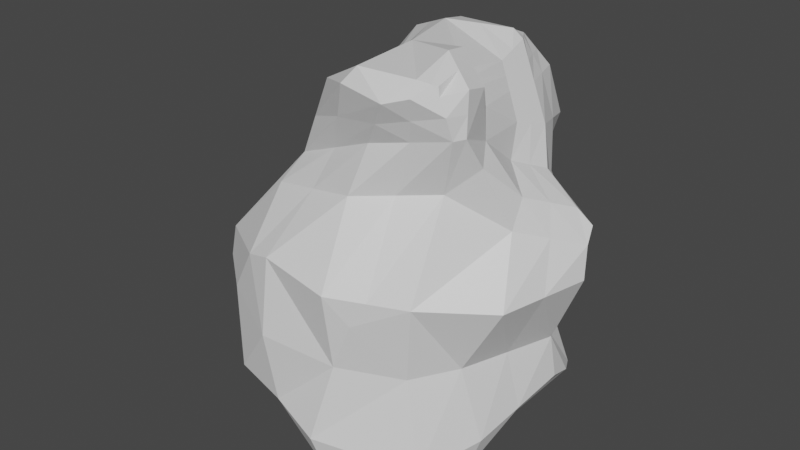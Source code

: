 # Source: Rock_Common_Rock_03.blend  (saved by Blender 2.92.15; exported with 4.5.12 LTS)
import bpy
from mathutils import Matrix  # noqa: F401  (used for matrix-valued properties, if any)

bpy.ops.wm.read_factory_settings(use_empty=True)
scene = bpy.context.scene
scene.name = 'Scene'

# ---- collections
col_collection = bpy.data.collections.new('Collection'); scene.collection.children.link(col_collection)

# ---- materials (node trees are filled in below, after node groups)
mat_common_rock_03_01 = bpy.data.materials.new('Common Rock 03_01')
mat_common_rock_03_01.use_transparent_shadow = False
mat_common_rock_03_02 = bpy.data.materials.new('Common Rock 03_02')
mat_common_rock_03_02.use_transparent_shadow = False

# ---- material node trees
mat_common_rock_03_01.use_nodes = True; mat_common_rock_03_01.node_tree.nodes.clear()
_N = mat_common_rock_03_01.node_tree.nodes; _L = mat_common_rock_03_01.node_tree.links
n0 = _N.new('ShaderNodeBsdfPrincipled'); n0.name = 'Principled BSDF'; n0.location = (10, 300)
n0.distribution = 'GGX'
n0.subsurface_method = 'BURLEY'
n0.inputs[3].default_value = 1.45
n0.inputs[27].default_value = (0.0, 0.0, 0.0, 1.0)
n0.inputs[28].default_value = 1.0
n1 = _N.new('ShaderNodeOutputMaterial'); n1.name = 'Material Output'; n1.location = (300, 300)
_L.new(n0.outputs[0], n1.inputs[0])
n1.is_active_output = True
mat_common_rock_03_02.use_nodes = True; mat_common_rock_03_02.node_tree.nodes.clear()
_N = mat_common_rock_03_02.node_tree.nodes; _L = mat_common_rock_03_02.node_tree.links
n0 = _N.new('ShaderNodeBsdfPrincipled'); n0.name = 'Principled BSDF'; n0.location = (10, 300)
n0.distribution = 'GGX'
n0.subsurface_method = 'BURLEY'
n0.inputs[3].default_value = 1.45
n0.inputs[27].default_value = (0.0, 0.0, 0.0, 1.0)
n0.inputs[28].default_value = 1.0
n1 = _N.new('ShaderNodeOutputMaterial'); n1.name = 'Material Output'; n1.location = (300, 300)
_L.new(n0.outputs[0], n1.inputs[0])
n1.is_active_output = True

# ---- world
world_world = bpy.data.worlds.new('World'); scene.world = world_world
world_world.use_nodes = True; world_world.node_tree.nodes.clear()
_N = world_world.node_tree.nodes; _L = world_world.node_tree.links
n0 = _N.new('ShaderNodeOutputWorld'); n0.name = 'World Output'; n0.location = (300, 300)
n1 = _N.new('ShaderNodeBackground'); n1.name = 'Background'; n1.location = (10, 300)
n1.inputs[0].default_value = (0.05088, 0.05088, 0.05088, 1.0)
_L.new(n1.outputs[0], n0.inputs[0])
n0.is_active_output = True
world_world.color = (0.05088, 0.05088, 0.05088)
world_world.use_sun_shadow = False
world_world.sun_shadow_jitter_overblur = 0.0

# ---- meshes
me_plane_001 = bpy.data.meshes.new('Plane.001')
me_plane_001.from_pydata([(-0.7821, -0.8447, 1.792), (-0.4169, -0.9016, 2.595), (-0.9144, 0.1634, 1.771), (-0.3804, -0.196, 2.544), (-1.564, -0.2667, 1.063), (-1.289, 0.5041, 1.313), (0.06689, -1.056, 2.849), (0.04558, -0.3276, 2.879), (0.5863, -0.9416, 2.815), (0.5935, -0.5369, 2.957), (-1.734, 0.374, 0.7362), (-1.425, 0.7011, 0.9637), (-1.568, -1.042, 0.8612), (-2.095, 0.3815, 0.1983), (-1.509, -1.157, 0.6187), (-2.196, 0.2315, 0.05019), (-1.38, 0.577, 1.166), (-1.649, 0.05368, 0.8995), (-1.828, -0.3163, 0.5428), (-1.853, -0.463, 0.3344), (-2.222, -0.07624, -0.1763), (-2.008, -0.6125, -0.2395), (-0.9698, -0.976, 1.485), (0.7803, -0.8895, 2.697), (0.9306, -0.7035, 2.745), (0.8722, -0.8257, 2.323), (0.9411, -0.7335, 2.336), (0.7024, -0.7022, 1.759), (0.9783, -0.5418, 2.023), (1.147, -0.3214, 1.41), (1.142, -0.1786, 1.679), (1.56, 0.2605, 1.181), (1.413, 0.2842, 1.493), (1.339, -0.6792, 0.8178), (1.591, 0.1934, 0.8645), (0.722, -1.164, 0.8398), (0.4443, -1.204, 2.65), (0.1402, -1.018, 2.181), (-0.01479, -1.117, 1.681), (0.1136, -1.614, 0.9609), (-0.3209, -0.9314, 1.987), (-0.4923, -1.046, 1.583), (-0.03574, -1.149, 2.701), (-0.5917, -1.565, 1.07), (-0.8708, -1.505, 0.9881), (-1.162, -1.434, 0.5185), (-0.6029, -1.656, 0.3019), (0.1233, -1.505, 0.1945), (0.2922, -1.465, 0.6528), (0.6295, -1.095, 0.05956), (0.9293, -0.6931, 0.1044), (1.272, 0.2388, 0.1276), (1.128, -0.6297, -0.6414), (1.314, 0.2854, -0.3156), (0.824, -1.168, -0.852), (0.00422, -1.709, -0.5291), (-0.5038, -1.603, -0.3786), (-1.028, -1.533, -0.264), (-1.719, -0.6699, 0.1187), (-1.175, -1.184, -0.6981), (-1.8, -0.6192, -0.7385), (-1.904, -0.6159, -0.489), (-1.447, -0.9269, -0.2897), (-2.229, -0.048, -0.448), (-2.204, -0.0232, -0.6604), (-2.171, 0.3688, -0.3573), (-2.291, 0.3669, -0.5348), (-1.898, 0.7188, -0.1433), (-2.163, 0.6255, -0.5385), (-1.276, 0.9186, 0.5325), (-1.601, 0.7646, 0.2542), (-1.148, 1.139, 0.04806), (-1.546, 0.9721, -0.177), (-1.733, 0.8433, -0.2003), (-0.8542, 0.8949, 1.517), (-0.8272, 0.8679, 1.336), (-0.5765, 1.365, 1.833), (-0.5153, 1.294, 1.634), (-0.004369, 1.675, 1.929), (-0.1898, 1.603, 1.696), (-0.5978, 0.5987, 2.007), (-0.5288, 1.111, 2.233), (-0.5005, 1.082, 2.562), (-0.5889, 0.5151, 2.69), (-0.2307, 0.4876, 2.83), (0.2013, 0.9657, 2.709), (-0.002074, 1.25, 2.582), (-0.3211, 0.8491, 2.748), (0.4, -0.06408, 2.631), (0.374, 0.5497, 2.54), (0.3102, 0.9683, 2.627), (0.6435, -0.06446, 2.346), (0.6798, 0.3791, 2.076), (0.7488, 0.7413, 1.965), (0.5717, -0.3204, 2.926), (0.86, -0.3519, 2.178), (0.8547, 0.04704, 1.864), (1.007, 0.4097, 1.71), (0.9148, -0.4748, 2.699), (0.02055, 1.438, 2.23), (0.1673, 1.191, 2.607), (0.3512, 1.394, 2.274), (0.4684, 1.458, 1.797), (0.761, -0.8804, 2.784), (0.762, -0.6202, 2.851), (0.5269, 0.4644, 2.308), (0.5295, 0.8548, 2.296), (0.5217, -0.06427, 2.488), (0.7433, -0.3976, 2.812), (0.878, 0.7022, 1.373), (0.0996, 1.108, 2.646), (-0.4108, 0.9654, 2.655), (0.2387, 1.08, 2.617), (0.4404, 1.124, 2.285), (0.6086, 1.1, 1.881), (0.4537, 1.232, 1.43), (1.354, 0.5413, 1.292), (1.539, 0.3577, 1.33), (-0.1569, 1.551, 1.452), (0.04587, 1.386, 0.9683), (0.1928, 1.491, 0.5236), (-0.3731, 1.066, 1.24), (-0.2172, 1.152, 0.6278), (-0.2138, 1.572, 0.1042), (-0.799, 1.014, 0.5581), (-0.7673, 1.361, 0.1046), (-0.8989, 0.9373, 1.029), (0.06933, 1.606, -0.4789), (-0.4009, 1.255, -0.7734), (-0.7798, 0.8606, -0.7758), (-1.306, 0.8404, -0.7783), (-1.721, 0.9419, -0.6701), (0.7712, 1.215, 0.6192), (0.4649, 1.408, -0.2266), (0.6534, 1.012, 0.1124), (1.111, 0.8915, 0.8313), (0.9871, 0.688, 0.1138), (1.343, 0.5303, 0.7126), (1.113, 0.3951, 0.1008), (1.289, 0.5357, -0.3873), (1.159, 0.7826, -0.473), (0.05788, 1.315, -0.8245), (0.4206, 0.9997, -0.788), (0.8549, 0.7953, -0.8696), (-0.2671, 1.088, -0.8471), (-0.6436, 0.6551, -0.8848), (-1.052, 0.4423, -1.115), (-1.751, 0.8075, -0.8456), (-2.069, 0.5143, -0.786), (-1.359, 0.002464, -1.013), (-0.5153, -1.087, -0.9365), (0.05492, -1.575, -0.9286), (0.7534, -1.22, -0.9893), (0.002761, -1.164, -1.108), (0.9898, -0.6621, -1.034), (0.651, -0.1354, -1.232), (0.8504, 0.4656, -1.002), (0.9979, 0.1681, -0.7087), (1.028, -0.2138, -0.6737), (1.354, -0.03042, 1.295), (1.278, 0.05279, 1.586), (1.465, -0.2429, 0.8412), (1.101, -0.2271, 0.116), (1.221, -0.1721, -0.4785), (-0.01471, 0.7267, 2.77), (0.3421, 0.759, 2.584), (0.7143, 0.5602, 2.021), (0.9307, 0.2284, 1.787), (0.5282, 0.6596, 2.302), (0.3781, -1.192, -1.048), (0.8857, -0.3348, -1.142), (-0.07859, -0.1164, -1.064), (0.02961, 0.4922, -0.751), (-0.5995, -0.8732, 2.194), (-0.6474, -0.01631, 2.158), (0.6778, -0.5786, 2.904), (0.8462, -0.8855, 2.536), (0.9358, -0.7185, 2.541), (0.2923, -1.111, 2.415), (0.5062, -0.9219, 2.252), (0.6323, -1.075, 2.7), (0.3438, -0.9095, 1.72), (0.4178, -1.389, 0.9004), (-0.1783, -1.04, 2.344), (-0.5146, 1.096, 2.397), (-0.5934, 0.5569, 2.348), (0.4198, 0.9115, 2.462), (0.009236, 1.344, 2.406), (0.2592, 1.292, 2.441), (0.7179, -0.9167, 2.8), (0.4504, 0.5071, 2.424), (0.4609, -0.06417, 2.56), (0.6575, -0.359, 2.869), (0.3395, 1.102, 2.451), (0.4351, 0.7093, 2.443), (0.5693, -0.9983, 2.476), (-0.175, -0.979, 2.722), (-0.1674, -0.2618, 2.712), (-0.4098, 0.5014, 2.76)], [], [(173, 1, 3, 174), (0, 2, 5, 4), (197, 196, 6, 7), (7, 6, 8, 9), (17, 16, 11, 10), (17, 10, 13, 18), (18, 13, 15, 19), (12, 18, 19, 14), (4, 17, 18, 12), (4, 5, 16, 17), (19, 15, 20, 21), (0, 4, 12, 22), (104, 103, 23, 24), (177, 176, 25, 26), (26, 25, 27, 28), (28, 27, 29, 30), (160, 159, 31, 32), (159, 29, 33, 161), (29, 27, 35, 33), (195, 180, 36, 178), (179, 37, 38, 181), (181, 38, 39, 182), (41, 38, 37, 40), (22, 41, 40, 0), (173, 183, 42, 1), (178, 183, 40, 37), (1, 42, 6, 196), (180, 189, 8, 36), (6, 42, 36, 8), (38, 41, 43, 39), (41, 22, 44, 43), (22, 12, 44), (12, 14, 45, 44), (44, 45, 46, 43), (43, 46, 47, 39), (35, 182, 39, 48), (39, 47, 48), (48, 47, 49, 35), (35, 49, 50, 33), (161, 162, 51, 34), (162, 50, 52, 163), (50, 49, 54, 52), (49, 47, 55, 54), (47, 46, 56, 55), (57, 56, 46, 45), (14, 19, 58), (19, 21, 58), (61, 62, 58, 21), (60, 59, 62, 61), (45, 14, 58, 62), (57, 45, 62, 59), (21, 20, 63, 61), (61, 63, 64, 60), (20, 15, 65, 63), (63, 65, 66, 64), (66, 65, 67, 68), (13, 67, 65, 15), (13, 10, 70, 67), (70, 10, 11, 69), (70, 69, 71, 72), (67, 70, 72, 73), (16, 5, 74, 75), (75, 74, 76, 77), (77, 76, 78, 79), (174, 3, 83, 185), (2, 80, 74, 5), (76, 74, 80, 81), (184, 185, 83, 82), (83, 87, 111, 82), (110, 111, 87, 85), (83, 198, 84, 87), (197, 198, 83, 3), (87, 84, 164, 85), (84, 7, 88, 89), (164, 84, 89, 165), (168, 105, 92, 166), (105, 107, 91, 92), (166, 92, 96, 167), (92, 91, 95, 96), (160, 167, 96, 30), (30, 96, 95, 28), (7, 9, 94), (192, 94, 9, 175), (88, 7, 94), (191, 88, 94, 192), (24, 177, 26, 98), (95, 91, 98), (26, 28, 95, 98), (187, 184, 82, 86), (78, 76, 81, 99), (112, 110, 85, 90), (187, 86, 100, 188), (102, 78, 99, 101), (91, 107, 108, 98), (98, 108, 104, 24), (190, 191, 107, 105), (194, 190, 105, 168), (175, 189, 103, 104), (193, 188, 100, 112), (113, 106, 93, 114), (101, 113, 114, 102), (186, 193, 112, 90), (100, 86, 110, 112), (86, 82, 111, 110), (109, 114, 93, 97), (115, 102, 114, 109), (116, 109, 97, 32), (116, 32, 117), (32, 31, 117), (79, 78, 102, 115), (77, 79, 118, 121), (119, 122, 121, 118), (120, 123, 122, 119), (122, 123, 125, 124), (71, 69, 124, 125), (126, 121, 122, 124), (75, 77, 121, 126), (11, 16, 75, 126), (11, 126, 124, 69), (125, 123, 127, 128), (125, 128, 129, 71), (71, 129, 130, 72), (72, 130, 131, 73), (67, 73, 131, 68), (115, 119, 118, 79), (119, 115, 132, 120), (123, 120, 133, 127), (120, 132, 134, 133), (115, 109, 135, 132), (132, 135, 136, 134), (109, 116, 137, 135), (117, 31, 116), (34, 137, 116, 31), (135, 137, 138, 136), (51, 138, 137, 34), (51, 53, 139, 138), (138, 139, 140, 136), (134, 136, 140, 133), (140, 143, 142, 133), (141, 127, 133, 142), (127, 141, 144, 128), (128, 144, 145, 129), (129, 145, 146, 130), (130, 146, 147, 131), (131, 147, 148, 68), (66, 68, 148, 64), (64, 148, 149, 60), (146, 149, 148, 147), (57, 59, 150, 56), (56, 150, 151, 55), (54, 55, 151, 152), (151, 150, 153), (152, 151, 153, 169), (54, 152, 154, 52), (169, 170, 154, 152), (140, 139, 156, 143), (139, 53, 157, 156), (186, 194, 168, 106), (32, 97, 167, 160), (93, 166, 167, 97), (106, 168, 166, 93), (85, 164, 165, 90), (51, 162, 163, 53), (33, 50, 162, 161), (31, 159, 161, 34), (30, 29, 159, 160), (163, 52, 154, 158), (163, 158, 157, 53), (153, 155, 170, 169), (154, 170, 157, 158), (155, 156, 157, 170), (59, 60, 149, 150), (171, 150, 149, 146), (150, 171, 155, 153), (155, 171, 172, 156), (145, 172, 171, 146), (143, 156, 172, 142), (145, 144, 172), (142, 172, 144, 141), (90, 165, 194, 186), (106, 113, 193, 186), (113, 101, 188, 193), (9, 8, 189, 175), (165, 89, 190, 194), (89, 88, 191, 190), (99, 187, 188, 101), (99, 81, 184, 187), (107, 191, 192, 108), (108, 192, 175, 104), (81, 80, 185, 184), (2, 174, 185, 80), (23, 103, 189, 180), (36, 42, 183, 178), (0, 40, 183, 173), (27, 181, 182, 35), (25, 179, 181, 27), (179, 195, 178, 37), (25, 176, 195, 179), (176, 23, 180, 195), (24, 23, 176, 177), (0, 173, 174, 2), (7, 84, 198, 197), (3, 1, 196, 197)])
me_plane_001.polygons.foreach_set('material_index', [1, 1, 0, 0, 1, 1, 1, 1, 1, 1, 1, 1, 1, 1, 1, 1, 1, 1, 1, 1, 1, 1, 1, 1, 1, 1, 1, 1, 1, 1, 1, 1, 1, 1, 1, 1, 1, 1, 1, 1, 1, 1, 1, 1, 1, 1, 1, 0, 0, 1, 1, 0, 0, 0, 0, 0, 0, 0, 0, 0, 0, 0, 0, 0, 1, 1, 1, 1, 0, 0, 0, 0, 0, 0, 0, 1, 1, 1, 1, 1, 1, 0, 1, 0, 1, 1, 1, 1, 0, 0, 0, 0, 0, 1, 1, 1, 1, 1, 0, 1, 0, 1, 0, 0, 1, 0, 1, 1, 1, 0, 0, 0, 0, 0, 0, 0, 0, 0, 0, 0, 0, 0, 0, 0, 0, 0, 0, 0, 0, 0, 1, 1, 1, 1, 1, 1, 1, 0, 0, 0, 0, 0, 0, 0, 0, 0, 0, 0, 1, 1, 1, 0, 0, 1, 0, 1, 1, 1, 1, 1, 1, 0, 1, 1, 1, 1, 1, 1, 0, 1, 1, 0, 0, 0, 0, 0, 0, 0, 0, 1, 1, 0, 1, 1, 1, 0, 0, 1, 1, 1, 1, 1, 1, 1, 1, 1, 1, 1, 1, 1, 1, 0, 0])
_uv = me_plane_001.uv_layers.new(name='UVMap')
_uv.uv.foreach_set('vector', [1.923, 0.8728, 1.931, 0.9458, 1.813, 0.9448, 1.777, 0.8667, 1.918, 0.8006, 1.747, 0.7851, 1.692, 0.6841, 1.821, 0.6244, 0.8406, 0.7692, 0.9406, 0.7624, 0.9534, 0.8139, 0.8518, 0.8205, 0.8518, 0.8205, 0.9534, 0.8139, 0.9457, 0.9156, 0.8863, 0.9236, 1.768, 0.5939, 1.68, 0.6555, 1.656, 0.6234, 1.715, 0.5636, 1.768, 0.5939, 1.715, 0.5636, 1.711, 0.4569, 1.83, 0.5268, 1.83, 0.5268, 1.711, 0.4569, 1.735, 0.4264, 1.857, 0.493, 1.95, 0.5978, 1.83, 0.5268, 1.857, 0.493, 1.978, 0.5621, 1.821, 0.6244, 1.768, 0.5939, 1.83, 0.5268, 1.95, 0.5978, 1.821, 0.6244, 1.692, 0.6841, 1.68, 0.6555, 1.768, 0.5939, 1.857, 0.493, 1.735, 0.4264, 1.786, 0.3904, 1.882, 0.3924, 1.918, 0.8006, 1.821, 0.6244, 1.95, 0.5978, 1.942, 0.7412, 1.528, 0.5764, 1.534, 0.5422, 1.544, 0.5368, 1.555, 0.5664, 1.577, 0.551, 1.565, 0.5305, 1.59, 0.521, 1.598, 0.5335, 1.598, 0.5335, 1.59, 0.521, 1.647, 0.4672, 1.645, 0.5225, 1.134, 0.6937, 1.076, 0.6433, 1.182, 0.5804, 1.209, 0.6296, 1.254, 0.606, 1.242, 0.5568, 1.293, 0.5373, 1.291, 0.5836, 1.242, 0.5568, 1.182, 0.5804, 1.158, 0.467, 1.224, 0.4796, 1.182, 0.5804, 1.076, 0.6433, 1.027, 0.4645, 1.158, 0.467, 1.55, 0.497, 1.528, 0.5138, 1.519, 0.493, 1.533, 0.465, 1.572, 0.4758, 1.548, 0.4303, 1.591, 0.3677, 1.619, 0.4184, 1.619, 0.4184, 1.591, 0.3677, 1.682, 0.2984, 1.71, 0.3327, 1.554, 0.3093, 1.591, 0.3677, 1.548, 0.4303, 1.525, 0.3636, 1.52, 0.2524, 1.554, 0.3093, 1.525, 0.3636, 1.5, 0.2994, 1.478, 0.3541, 1.503, 0.4126, 1.484, 0.4577, 1.453, 0.4084, 1.533, 0.465, 1.503, 0.4126, 1.525, 0.3636, 1.548, 0.4303, 1.453, 0.4084, 1.484, 0.4577, 1.472, 0.4792, 1.461, 0.4446, 1.528, 0.5138, 1.529, 0.5375, 1.513, 0.5298, 1.519, 0.493, 1.472, 0.4792, 1.484, 0.4577, 1.519, 0.493, 1.513, 0.5298, 1.591, 0.3677, 1.554, 0.3093, 1.621, 0.2478, 1.682, 0.2984, 1.554, 0.3093, 1.52, 0.2524, 1.605, 0.2167, 1.621, 0.2478, 1.52, 0.2524, 1.535, 0.1368, 1.605, 0.2167, 1.535, 0.1368, 1.569, 0.1226, 1.619, 0.1515, 1.605, 0.2167, 1.605, 0.2167, 1.619, 0.1515, 1.689, 0.187, 1.621, 0.2478, 1.621, 0.2478, 1.689, 0.187, 1.76, 0.2479, 1.682, 0.2984, 1.743, 0.3702, 1.71, 0.3327, 1.682, 0.2984, 1.726, 0.3, 1.682, 0.2984, 1.76, 0.2479, 1.726, 0.3, 1.726, 0.3, 1.76, 0.2479, 1.827, 0.3054, 1.743, 0.3702, 1.027, 0.4645, 1.04, 0.3174, 1.134, 0.3339, 1.158, 0.467, 1.224, 0.4796, 1.227, 0.345, 1.32, 0.3596, 1.288, 0.4934, 1.227, 0.345, 1.134, 0.3339, 1.177, 0.1959, 1.257, 0.2371, 1.134, 0.3339, 1.04, 0.3174, 1.068, 0.1416, 1.177, 0.1959, 1.827, 0.3054, 1.76, 0.2479, 1.816, 0.1726, 1.933, 0.2311, 1.76, 0.2479, 1.689, 0.187, 1.759, 0.1375, 1.816, 0.1726, 1.702, 0.1033, 1.759, 0.1375, 1.689, 0.187, 1.619, 0.1515, 1.978, 0.5621, 1.857, 0.493, 1.905, 0.4652, 1.857, 0.493, 1.882, 0.3924, 1.905, 0.4652, 0.1975, 0.1559, 0.1492, 0.04468, 0.2618, 0.04142, 0.2496, 0.1355, 0.1461, 0.1778, 0.03551, 0.04465, 0.1492, 0.04468, 0.1975, 0.1559, 1.619, 0.1515, 1.569, 0.1226, 1.575, 0.02657, 1.648, 0.02755, 1.702, 0.1033, 1.619, 0.1515, 1.648, 0.02755, 1.723, 0.03471, 0.2496, 0.1355, 0.3242, 0.2289, 0.2804, 0.2646, 0.1975, 0.1559, 0.1975, 0.1559, 0.2804, 0.2646, 0.2444, 0.2904, 0.1461, 0.1778, 0.3242, 0.2289, 0.3982, 0.2557, 0.3445, 0.326, 0.2804, 0.2646, 0.2804, 0.2646, 0.3445, 0.326, 0.3073, 0.3487, 0.2444, 0.2904, 0.105, 0.344, 0.1332, 0.3594, 0.152, 0.4323, 0.09417, 0.3859, 0.2139, 0.383, 0.152, 0.4323, 0.1332, 0.3594, 0.1973, 0.3521, 0.2139, 0.383, 0.2981, 0.4311, 0.2136, 0.4789, 0.152, 0.4323, 0.2136, 0.4789, 0.2981, 0.4311, 0.3233, 0.5023, 0.2544, 0.5363, 0.2136, 0.4789, 0.2544, 0.5363, 0.1747, 0.5685, 0.1408, 0.4993, 0.152, 0.4323, 0.2136, 0.4789, 0.1408, 0.4993, 0.1404, 0.4635, 0.3596, 0.4997, 0.3868, 0.5055, 0.4129, 0.5962, 0.3844, 0.5964, 0.3844, 0.5964, 0.4129, 0.5962, 0.4685, 0.6727, 0.4355, 0.673, 0.4355, 0.673, 0.4685, 0.6727, 0.4735, 0.7573, 0.4443, 0.735, 1.777, 0.8667, 1.813, 0.9448, 1.689, 0.96, 1.68, 0.9038, 1.747, 0.7851, 1.67, 0.8474, 1.62, 0.7563, 1.692, 0.6841, 1.542, 0.8248, 1.62, 0.7563, 1.67, 0.8474, 1.587, 0.8894, 1.59, 0.9165, 1.68, 0.9038, 1.689, 0.96, 1.594, 0.9437, 0.7243, 0.7108, 0.6849, 0.7705, 0.6651, 0.7537, 0.6453, 0.7355, 0.6497, 0.8499, 0.6651, 0.7537, 0.6849, 0.7705, 0.6716, 0.8652, 0.7243, 0.7108, 0.7302, 0.7469, 0.7355, 0.783, 0.6849, 0.7705, 0.8406, 0.7692, 0.7302, 0.7469, 0.7243, 0.7108, 0.8295, 0.7179, 0.6849, 0.7705, 0.7355, 0.783, 0.7034, 0.8256, 0.6716, 0.8652, 0.7355, 0.783, 0.8518, 0.8205, 0.8155, 0.9045, 0.7285, 0.9102, 0.7034, 0.8256, 0.7355, 0.783, 0.7285, 0.9102, 0.6991, 0.9012, 1.355, 0.8414, 1.319, 0.8423, 1.307, 0.7505, 1.342, 0.741, 1.319, 0.8423, 1.217, 0.8898, 1.217, 0.8114, 1.307, 0.7505, 1.342, 0.741, 1.307, 0.7505, 1.25, 0.6953, 1.284, 0.6774, 1.307, 0.7505, 1.217, 0.8114, 1.163, 0.7349, 1.25, 0.6953, 1.254, 0.606, 1.284, 0.6774, 1.25, 0.6953, 1.209, 0.6296, 1.209, 0.6296, 1.25, 0.6953, 1.163, 0.7349, 1.134, 0.6937, 0.8518, 0.8205, 0.9048, 0.9085, 0.8746, 0.9176, 1.133, 0.9421, 1.142, 0.9688, 1.102, 0.9712, 1.093, 0.9451, 0.8155, 0.9045, 0.8518, 0.8205, 0.8746, 0.9176, 1.217, 0.9237, 1.216, 0.9475, 1.142, 0.9688, 1.133, 0.9421, 1.07, 0.8246, 1.077, 0.7769, 1.085, 0.7407, 1.11, 0.8303, 1.163, 0.7349, 1.217, 0.8114, 1.11, 0.8303, 1.085, 0.7407, 1.134, 0.6937, 1.163, 0.7349, 1.11, 0.8303, 0.5447, 0.7616, 0.5633, 0.6807, 0.5868, 0.687, 0.5735, 0.7631, 0.4735, 0.7573, 0.4685, 0.6727, 0.5401, 0.6741, 0.5176, 0.7603, 0.6535, 0.8772, 0.6497, 0.8499, 0.6716, 0.8652, 0.6697, 0.89, 0.5447, 0.7616, 0.5735, 0.7631, 0.5779, 0.79, 0.5472, 0.7978, 0.4577, 0.8142, 0.4735, 0.7573, 0.5176, 0.7603, 0.5191, 0.8035, 1.217, 0.8114, 1.217, 0.8898, 1.125, 0.9039, 1.11, 0.8303, 1.11, 0.8303, 1.125, 0.9039, 1.085, 0.9072, 1.07, 0.8246, 1.325, 0.9007, 1.217, 0.9237, 1.217, 0.8898, 1.319, 0.8423, 1.362, 0.9022, 1.325, 0.9007, 1.319, 0.8423, 1.355, 0.8414, 1.514, 0.581, 1.529, 0.5375, 1.534, 0.5422, 1.528, 0.5764, 0.5617, 0.8245, 0.5472, 0.7978, 0.5779, 0.79, 0.5868, 0.8083, 1.442, 0.8367, 1.391, 0.832, 1.376, 0.7319, 1.449, 0.7388, 0.5191, 0.8035, 0.5355, 0.8395, 0.4732, 0.8685, 0.4577, 0.8142, 1.398, 0.9033, 1.435, 0.9148, 1.429, 0.9741, 1.406, 0.967, 0.6376, 0.8639, 0.6275, 0.8321, 0.6497, 0.8499, 0.6535, 0.8772, 0.6275, 0.8321, 0.6453, 0.7355, 0.6651, 0.7537, 0.6497, 0.8499, 1.398, 0.6205, 1.449, 0.7388, 1.376, 0.7319, 1.319, 0.6585, 0.3989, 0.8357, 0.4577, 0.8142, 0.4732, 0.8685, 0.3926, 0.9448, 1.335, 0.5646, 1.398, 0.6205, 1.319, 0.6585, 1.291, 0.5836, 1.335, 0.5646, 1.291, 0.5836, 1.302, 0.559, 1.291, 0.5836, 1.293, 0.5373, 1.302, 0.559, 0.4443, 0.735, 0.4735, 0.7573, 0.4577, 0.8142, 0.3989, 0.8357, 0.4355, 0.673, 0.4443, 0.735, 0.4118, 0.7365, 0.3664, 0.6707, 0.3296, 0.7573, 0.2777, 0.6988, 0.3664, 0.6707, 0.4118, 0.7365, 0.2513, 0.7781, 0.1841, 0.7202, 0.2777, 0.6988, 0.3296, 0.7573, 0.2777, 0.6988, 0.1841, 0.7202, 0.182, 0.6356, 0.263, 0.6102, 0.1747, 0.5685, 0.2544, 0.5363, 0.263, 0.6102, 0.182, 0.6356, 0.3344, 0.5899, 0.3664, 0.6707, 0.2777, 0.6988, 0.263, 0.6102, 0.3844, 0.5964, 0.4355, 0.673, 0.3664, 0.6707, 0.3344, 0.5899, 0.3233, 0.5023, 0.3596, 0.4997, 0.3844, 0.5964, 0.3344, 0.5899, 0.3233, 0.5023, 0.3344, 0.5899, 0.263, 0.6102, 0.2544, 0.5363, 0.182, 0.6356, 0.1841, 0.7202, 0.1094, 0.758, 0.0491, 0.6879, 0.182, 0.6356, 0.0491, 0.6879, 0.03343, 0.6052, 0.1747, 0.5685, 0.1747, 0.5685, 0.03343, 0.6052, 0.04277, 0.527, 0.1408, 0.4993, 0.1408, 0.4993, 0.04277, 0.527, 0.06686, 0.4658, 0.1404, 0.4635, 0.152, 0.4323, 0.1404, 0.4635, 0.06686, 0.4658, 0.09417, 0.3859, 0.3989, 0.8357, 0.3296, 0.7573, 0.4118, 0.7365, 0.4443, 0.735, 0.3296, 0.7573, 0.3989, 0.8357, 0.2699, 0.8765, 0.2513, 0.7781, 0.1841, 0.7202, 0.2513, 0.7781, 0.1372, 0.8186, 0.1094, 0.758, 0.2513, 0.7781, 0.2699, 0.8765, 0.1872, 0.8801, 0.1372, 0.8186, 0.3989, 0.8357, 0.3926, 0.9448, 0.2967, 0.9496, 0.2699, 0.8765, 0.2699, 0.8765, 0.2967, 0.9496, 0.1826, 0.9497, 0.1872, 0.8801, 1.398, 0.6205, 1.335, 0.5646, 1.352, 0.4766, 1.424, 0.5096, 1.302, 0.559, 1.293, 0.5373, 1.335, 0.5646, 1.288, 0.4934, 1.352, 0.4766, 1.335, 0.5646, 1.293, 0.5373, 1.424, 0.5096, 1.352, 0.4766, 1.362, 0.3585, 1.42, 0.3671, 1.32, 0.3596, 1.362, 0.3585, 1.352, 0.4766, 1.288, 0.4934, 1.32, 0.3596, 1.336, 0.2779, 1.381, 0.2678, 1.362, 0.3585, 1.362, 0.3585, 1.381, 0.2678, 1.431, 0.2538, 1.42, 0.3671, 0.1872, 0.8801, 0.1826, 0.9497, 0.08943, 0.9508, 0.1372, 0.8186, 0.08943, 0.9508, 0.0269, 0.9085, 0.03859, 0.836, 0.1372, 0.8186, 0.04752, 0.7646, 0.1094, 0.758, 0.1372, 0.8186, 0.03859, 0.836, 0.1094, 0.758, 0.04752, 0.7646, 0.01698, 0.7067, 0.0491, 0.6879, 0.4998, 0.3977, 0.52, 0.3619, 0.6201, 0.3953, 0.5919, 0.4355, 0.5919, 0.4355, 0.6201, 0.3953, 0.6945, 0.4413, 0.636, 0.5199, 0.636, 0.5199, 0.6945, 0.4413, 0.686, 0.5754, 0.6542, 0.5945, 0.6542, 0.5945, 0.686, 0.5754, 0.7467, 0.6072, 0.7302, 0.6536, 0.783, 0.6583, 0.7302, 0.6536, 0.7467, 0.6072, 0.8445, 0.6122, 0.8445, 0.6122, 0.7467, 0.6072, 0.7849, 0.4634, 0.9198, 0.5055, 0.6945, 0.4413, 0.7849, 0.4634, 0.7467, 0.6072, 0.686, 0.5754, 1.702, 0.1033, 1.723, 0.03471, 1.812, 0.05664, 1.759, 0.1375, 1.759, 0.1375, 1.812, 0.05664, 1.858, 0.1417, 1.816, 0.1726, 1.933, 0.2311, 1.816, 0.1726, 1.858, 0.1417, 1.938, 0.2099, 0.9615, 0.1327, 0.9135, 0.2578, 0.8883, 0.1644, 0.8627, 0.03212, 0.9615, 0.1327, 0.8883, 0.1644, 0.8757, 0.09898, 1.068, 0.1416, 1.056, 0.1126, 1.172, 0.1182, 1.177, 0.1959, 0.8757, 0.09898, 0.7005, 0.05864, 0.7533, 0.02066, 0.8627, 0.03212, 1.431, 0.2538, 1.381, 0.2678, 1.39, 0.1318, 1.449, 0.1623, 1.381, 0.2678, 1.336, 0.2779, 1.325, 0.1842, 1.39, 0.1318, 1.398, 0.9033, 1.362, 0.9022, 1.355, 0.8414, 1.391, 0.832, 1.291, 0.5836, 1.319, 0.6585, 1.284, 0.6774, 1.254, 0.606, 1.376, 0.7319, 1.342, 0.741, 1.284, 0.6774, 1.319, 0.6585, 1.391, 0.832, 1.355, 0.8414, 1.342, 0.741, 1.376, 0.7319, 0.6716, 0.8652, 0.7034, 0.8256, 0.6991, 0.9012, 0.6697, 0.89, 1.32, 0.3596, 1.227, 0.345, 1.257, 0.2371, 1.336, 0.2779, 1.158, 0.467, 1.134, 0.3339, 1.227, 0.345, 1.224, 0.4796, 1.293, 0.5373, 1.242, 0.5568, 1.224, 0.4796, 1.288, 0.4934, 1.209, 0.6296, 1.182, 0.5804, 1.242, 0.5568, 1.254, 0.606, 1.257, 0.2371, 1.177, 0.1959, 1.172, 0.1182, 1.254, 0.1866, 1.257, 0.2371, 1.254, 0.1866, 1.325, 0.1842, 1.336, 0.2779, 0.8883, 0.1644, 0.6772, 0.1117, 0.7005, 0.05864, 0.8757, 0.09898, 1.172, 0.1182, 1.236, 0.09493, 1.325, 0.1842, 1.254, 0.1866, 1.285, 0.05979, 1.39, 0.1318, 1.325, 0.1842, 1.236, 0.09493, 0.98, 0.3665, 0.9198, 0.5055, 0.7849, 0.4634, 0.9135, 0.2578, 0.7174, 0.2447, 0.9135, 0.2578, 0.7849, 0.4634, 0.6945, 0.4413, 0.9135, 0.2578, 0.7174, 0.2447, 0.6772, 0.1117, 0.8883, 0.1644, 0.6772, 0.1117, 0.7174, 0.2447, 0.5965, 0.2719, 0.5533, 0.1259, 0.6201, 0.3953, 0.5965, 0.2719, 0.7174, 0.2447, 0.6945, 0.4413, 0.4933, 0.151, 0.5533, 0.1259, 0.5965, 0.2719, 0.488, 0.2399, 0.6201, 0.3953, 0.52, 0.3619, 0.5965, 0.2719, 0.488, 0.2399, 0.5965, 0.2719, 0.52, 0.3619, 0.4597, 0.3225, 1.406, 0.967, 1.369, 0.9541, 1.362, 0.9022, 1.398, 0.9033, 1.391, 0.832, 1.442, 0.8367, 1.435, 0.9148, 1.398, 0.9033, 0.5355, 0.8395, 0.5191, 0.8035, 0.5472, 0.7978, 0.5617, 0.8245, 1.5, 0.5856, 1.513, 0.5298, 1.529, 0.5375, 1.514, 0.581, 1.369, 0.9541, 1.331, 0.9415, 1.325, 0.9007, 1.362, 0.9022, 1.331, 0.9415, 1.216, 0.9475, 1.217, 0.9237, 1.325, 0.9007, 0.5176, 0.7603, 0.5447, 0.7616, 0.5472, 0.7978, 0.5191, 0.8035, 0.5176, 0.7603, 0.5401, 0.6741, 0.5633, 0.6807, 0.5447, 0.7616, 1.217, 0.8898, 1.217, 0.9237, 1.133, 0.9421, 1.125, 0.9039, 1.125, 0.9039, 1.133, 0.9421, 1.093, 0.9451, 1.085, 0.9072, 1.587, 0.8894, 1.67, 0.8474, 1.68, 0.9038, 1.59, 0.9165, 1.747, 0.7851, 1.777, 0.8667, 1.68, 0.9038, 1.67, 0.8474, 1.544, 0.5368, 1.534, 0.5422, 1.529, 0.5375, 1.528, 0.5138, 1.519, 0.493, 1.484, 0.4577, 1.503, 0.4126, 1.533, 0.465, 1.5, 0.2994, 1.525, 0.3636, 1.503, 0.4126, 1.478, 0.3541, 1.647, 0.4672, 1.619, 0.4184, 1.71, 0.3327, 1.743, 0.3702, 1.59, 0.521, 1.572, 0.4758, 1.619, 0.4184, 1.647, 0.4672, 1.572, 0.4758, 1.55, 0.497, 1.533, 0.465, 1.548, 0.4303, 1.59, 0.521, 1.565, 0.5305, 1.55, 0.497, 1.572, 0.4758, 1.565, 0.5305, 1.544, 0.5368, 1.528, 0.5138, 1.55, 0.497, 1.555, 0.5664, 1.544, 0.5368, 1.565, 0.5305, 1.577, 0.551, 1.918, 0.8006, 1.923, 0.8728, 1.777, 0.8667, 1.747, 0.7851, 0.8518, 0.8205, 0.7355, 0.783, 0.7302, 0.7469, 0.8406, 0.7692, 0.8295, 0.7179, 0.928, 0.7108, 0.9406, 0.7624, 0.8406, 0.7692])
me_plane_001.materials.append(mat_common_rock_03_01)
me_plane_001.materials.append(mat_common_rock_03_02)
me_plane_001.use_remesh_fix_poles = True
me_plane_001.use_remesh_preserve_attributes = False
me_plane_001.use_mirror_vertex_groups = False
me_plane_001.update()

# ---- objects
ob_plane = bpy.data.objects.new('Plane', me_plane_001)

# ---- transforms, parenting, visibility, modifiers, constraints
ob_plane.location = (0.0, 0.0, 0.0)
ob_plane.lineart.crease_threshold = 0.0
_m = ob_plane.modifiers.new('Shrinkwrap', 'SHRINKWRAP')
_m.wrap_mode = 'OUTSIDE_SURFACE'
_m.offset = 0.01

# ---- collection membership
col_collection.objects.link(ob_plane)

# ---- scene / render settings (as saved in the file)
scene.frame_start = 1; scene.frame_end = 250; scene.frame_set(1)
scene.render.engine = 'BLENDER_EEVEE_NEXT'
scene.cycles.use_denoising = False
scene.cycles.samples = 128
scene.cycles.sampling_pattern = 'TABULATED_SOBOL'
scene.cycles.use_adaptive_sampling = False
scene.cycles.use_light_tree = False
scene.view_settings.view_transform = 'Filmic'
bpy.context.view_layer.update()

# ---- added for rendering (the .blend has no active camera and no usable light): camera, sun
cam_auto = bpy.data.cameras.new('AutoCamera')
cam_auto.lens = 50.0
cam_auto.sensor_width = 36.0
cam_auto.clip_end = 1000.0
ob_auto_camera = bpy.data.objects.new('AutoCamera', cam_auto)
scene.collection.objects.link(ob_auto_camera)
ob_auto_camera.location = (5.79229, -7.38754, 5.77609)
ob_auto_camera.rotation_euler = (1.09748, -7.21219e-08, 0.694738)
scene.camera = ob_auto_camera
light_auto_sun = bpy.data.lights.new('AutoSun', 'SUN')
light_auto_sun.energy = 3.0
light_auto_sun.angle = 0.0523599
ob_auto_sun = bpy.data.objects.new('AutoSun', light_auto_sun)
scene.collection.objects.link(ob_auto_sun)
ob_auto_sun.rotation_euler = (0.872665, 0.174533, 0.523599)
bpy.context.view_layer.update()

